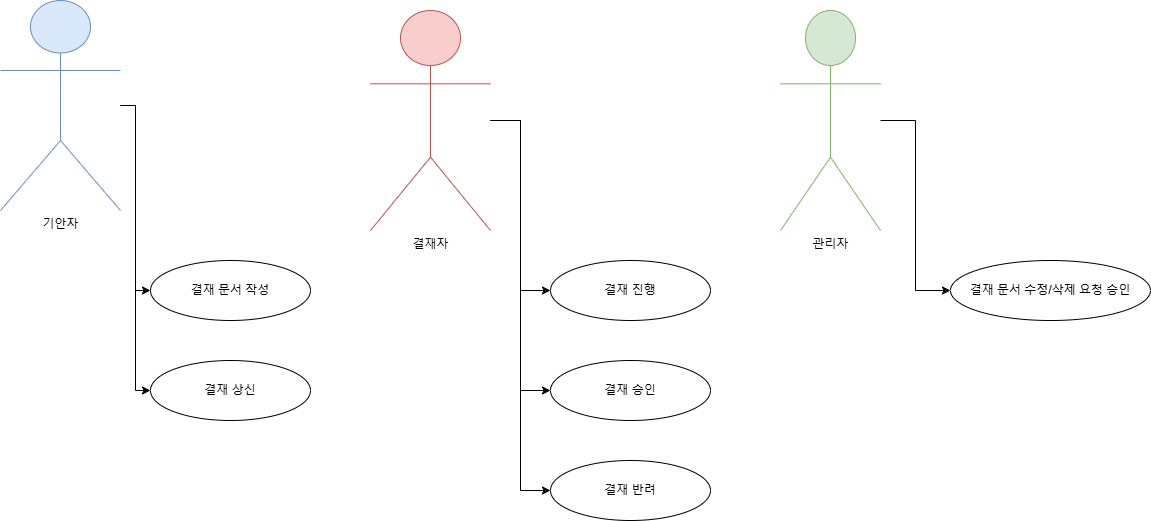

The diagram above was exported from draw.io. Its source (the exported page's mxGraphModel, read from the mxfile embedded in the PNG):
<mxGraphModel dx="1434" dy="746" grid="1" gridSize="10" guides="1" tooltips="1" connect="1" arrows="1" fold="1" page="1" pageScale="1" pageWidth="827" pageHeight="1169" math="0" shadow="0">
  <root>
    <mxCell id="0" />
    <mxCell id="1" parent="0" />
    <mxCell id="actor1" value="기안자" style="shape=umlActor;verticalLabelPosition=bottom;verticalAlign=top;html=1;fillColor=#dae8fc;strokeColor=#6c8ebf;" parent="1" vertex="1">
      <mxGeometry x="100" y="40" width="120" height="210" as="geometry" />
    </mxCell>
    <mxCell id="actor2" value="결재자" style="shape=umlActor;verticalLabelPosition=bottom;verticalAlign=top;html=1;fillColor=#f8cecc;strokeColor=#b85450;" parent="1" vertex="1">
      <mxGeometry x="470" y="50" width="120" height="220" as="geometry" />
    </mxCell>
    <mxCell id="actor3" value="관리자" style="shape=umlActor;verticalLabelPosition=bottom;verticalAlign=top;html=1;fillColor=#d5e8d4;strokeColor=#82b366;" parent="1" vertex="1">
      <mxGeometry x="880" y="50" width="100" height="220" as="geometry" />
    </mxCell>
    <mxCell id="usecase1" value="결재 문서 작성" style="ellipse;whiteSpace=wrap;html=1;align=center;" parent="1" vertex="1">
      <mxGeometry x="250" y="300" width="160" height="60" as="geometry" />
    </mxCell>
    <mxCell id="usecase2" value="결재 상신" style="ellipse;whiteSpace=wrap;html=1;align=center;" parent="1" vertex="1">
      <mxGeometry x="250" y="400" width="160" height="60" as="geometry" />
    </mxCell>
    <mxCell id="usecase3" value="결재 진행" style="ellipse;whiteSpace=wrap;html=1;align=center;" parent="1" vertex="1">
      <mxGeometry x="650" y="300" width="160" height="60" as="geometry" />
    </mxCell>
    <mxCell id="usecase4" value="결재 승인" style="ellipse;whiteSpace=wrap;html=1;align=center;" parent="1" vertex="1">
      <mxGeometry x="650" y="400" width="160" height="60" as="geometry" />
    </mxCell>
    <mxCell id="usecase5" value="결재 반려" style="ellipse;whiteSpace=wrap;html=1;align=center;" parent="1" vertex="1">
      <mxGeometry x="650" y="500" width="160" height="60" as="geometry" />
    </mxCell>
    <mxCell id="usecase6" value="결재 문서 수정/삭제 요청 승인" style="ellipse;whiteSpace=wrap;html=1;align=center;" parent="1" vertex="1">
      <mxGeometry x="1050" y="300" width="200" height="60" as="geometry" />
    </mxCell>
    <mxCell id="relation1" style="edgeStyle=elbowEdgeStyle;rounded=0;orthogonalLoop=1;" parent="1" source="actor1" target="usecase1" edge="1">
      <mxGeometry relative="1" as="geometry" />
    </mxCell>
    <mxCell id="relation2" style="edgeStyle=elbowEdgeStyle;rounded=0;orthogonalLoop=1;" parent="1" source="actor1" target="usecase2" edge="1">
      <mxGeometry relative="1" as="geometry" />
    </mxCell>
    <mxCell id="relation3" style="edgeStyle=elbowEdgeStyle;rounded=0;orthogonalLoop=1;" parent="1" source="actor2" target="usecase3" edge="1">
      <mxGeometry relative="1" as="geometry" />
    </mxCell>
    <mxCell id="relation4" style="edgeStyle=elbowEdgeStyle;rounded=0;orthogonalLoop=1;" parent="1" source="actor2" target="usecase4" edge="1">
      <mxGeometry relative="1" as="geometry" />
    </mxCell>
    <mxCell id="relation5" style="edgeStyle=elbowEdgeStyle;rounded=0;orthogonalLoop=1;" parent="1" source="actor2" target="usecase5" edge="1">
      <mxGeometry relative="1" as="geometry" />
    </mxCell>
    <mxCell id="relation6" style="edgeStyle=elbowEdgeStyle;rounded=0;orthogonalLoop=1;" parent="1" source="actor3" target="usecase6" edge="1">
      <mxGeometry relative="1" as="geometry" />
    </mxCell>
  </root>
</mxGraphModel>